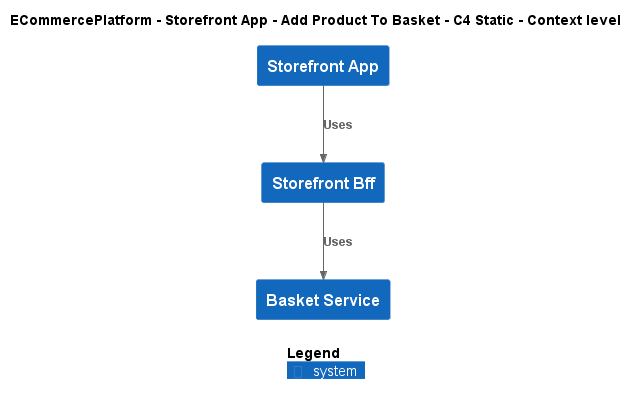

The diagram above was rendered by PlantUML. Its source (embedded in the PNG):
@startuml
!include ..\..\..\..\..\.c4s\C4_Context.puml

AddElementTag("c4interflow:lifecycle:new", $bgColor=green, $fontColor=#ffffff, $borderColor=green, $shadowing="False")
AddElementTag("c4interflow:lifecycle:changed", $bgColor=orange, $fontColor=#ffffff, $borderColor=orange, $shadowing="False")
AddElementTag("c4interflow:lifecycle:removed", $bgColor=red, $fontColor=#ffffff, $borderColor=red, $shadowing="False")

AddRelTag("c4interflow:lifecycle:new", $textColor=green, $lineColor=green)
AddRelTag("c4interflow:lifecycle:changed", $textColor=orange, $lineColor=orange)
AddRelTag("c4interflow:lifecycle:removed", $textColor=red, $lineColor=red)

SHOW_PERSON_PORTRAIT()
LAYOUT_TOP_DOWN()

skinparam linetype polyline

title ECommercePlatform - Storefront App - Add Product To Basket - C4 Static - Context level

System(ECommercePlatform.SoftwareSystems.StorefrontApp, "Storefront App", "")
System(ECommercePlatform.SoftwareSystems.StorefrontBff, "Storefront Bff", "")
System(ECommercePlatform.SoftwareSystems.BasketService, "Basket Service", "")

Rel(ECommercePlatform.SoftwareSystems.StorefrontApp, ECommercePlatform.SoftwareSystems.StorefrontBff, "Uses")
Rel(ECommercePlatform.SoftwareSystems.StorefrontBff, ECommercePlatform.SoftwareSystems.BasketService, "Uses")


SHOW_LEGEND()
@enduml